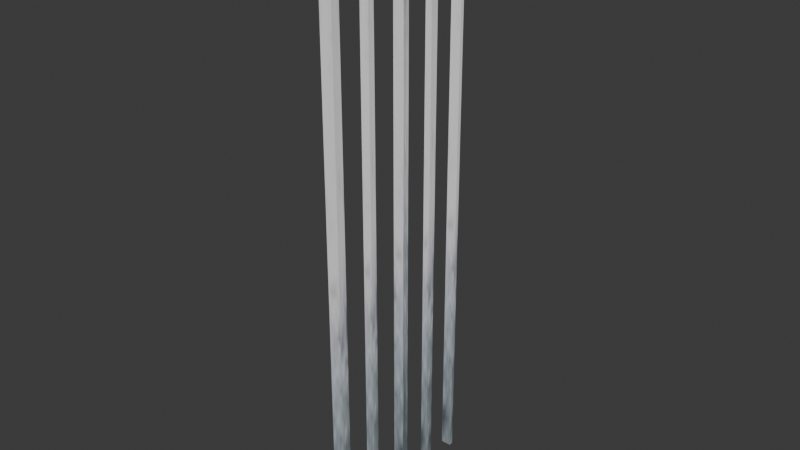 # Source: bankbars.blend  (saved by Blender 4.1.24; exported with 4.5.12 LTS)
import bpy
from mathutils import Matrix  # noqa: F401  (used for matrix-valued properties, if any)

bpy.ops.wm.read_factory_settings(use_empty=True)
scene = bpy.context.scene
scene.name = 'Scene'

# ---- images (referenced by path relative to the original .blend; pixels are not part of the script)
import os
ASSET_DIR = os.environ.get("B2B_ASSET_DIR", "")  # directory of the original .blend (textures are referenced by path, not embedded)
HERE = os.path.dirname(os.path.abspath(__file__))  # packed textures are extracted next to this script under _unpacked/

def load_image(name, relpath, width, height, colorspace="sRGB"):
    """Load a texture the original file referenced (path relative to the .blend, or extracted next to this script)."""
    p = next((c for c in (os.path.join(HERE, relpath), os.path.join(ASSET_DIR, relpath)) if relpath and os.path.exists(c)), "")
    if p:
        img = bpy.data.images.load(p, check_existing=True)
        img.name = name
    else:  # same state as the original file: an image datablock whose file is absent (Cycles renders it pink)
        img = bpy.data.images.new(name, width, height)
        img.source = "FILE"
        img.filepath = "//" + (relpath or name)
    img.colorspace_settings.name = colorspace
    return img
img_iron = load_image('iron', '_unpacked/iron.61638ca7.jpg', 256, 32, 'sRGB')

# ---- materials (node trees are filled in below, after node groups)
mat_material_001 = bpy.data.materials.new('Material.001')
mat_material_001.use_backface_culling = True
mat_material_001.use_transparent_shadow = False

# ---- material node trees
mat_material_001.use_nodes = True; mat_material_001.node_tree.nodes.clear()
_N = mat_material_001.node_tree.nodes; _L = mat_material_001.node_tree.links
n0 = _N.new('ShaderNodeBsdfPrincipled'); n0.name = 'Principled BSDF'; n0.location = (10, 300)
n0.inputs[20].default_value = 0.0
n1 = _N.new('ShaderNodeOutputMaterial'); n1.name = 'Material Output'; n1.location = (300, 300)
n2 = _N.new('ShaderNodeTexImage'); n2.name = 'Image Texture'; n2.location = (-440, 210)
n2.label = 'BASE COLOR'
n2.image = img_iron
_L.new(n0.outputs[0], n1.inputs[0])
_L.new(n2.outputs[0], n0.inputs[0])
n1.is_active_output = True

# ---- world
world_world = bpy.data.worlds.new('World'); scene.world = world_world
world_world.use_nodes = True; world_world.node_tree.nodes.clear()
_N = world_world.node_tree.nodes; _L = world_world.node_tree.links
n0 = _N.new('ShaderNodeOutputWorld'); n0.name = 'World Output'; n0.location = (300, 300)
n1 = _N.new('ShaderNodeBackground'); n1.name = 'Background'; n1.location = (10, 300)
n1.inputs[0].default_value = (0.05088, 0.05088, 0.05088, 1.0)
_L.new(n1.outputs[0], n0.inputs[0])
n0.is_active_output = True
world_world.color = (0.05088, 0.05088, 0.05088)
world_world.use_sun_shadow = False
world_world.sun_shadow_jitter_overblur = 0.0

# ---- meshes
me_cube_001 = bpy.data.meshes.new('Cube.001')
me_cube_001.from_pydata([(-0.007966, 0.004462, 0.8306), (-0.007966, 0.004462, 0.8306), (-0.007966, 0.004462, 0.8306), (-0.007966, 0.004462, -0.009868), (-0.007966, 0.004462, -0.009868), (-0.007966, 0.004462, -0.009868), (-0.007966, -0.005185, 0.8306), (-0.007966, -0.005185, 0.8306), (-0.007966, -0.005185, 0.8306), (-0.007966, -0.005185, -0.009868), (-0.007966, -0.005185, -0.009868), (-0.007966, -0.005185, -0.009868), (0.007966, 0.004462, 0.8306), (0.007966, 0.004462, 0.8306), (0.007966, 0.004462, 0.8306), (0.007966, 0.004462, -0.009868), (0.007966, 0.004462, -0.009868), (0.007966, 0.004462, -0.009868), (0.007966, -0.005185, 0.8306), (0.007966, -0.005185, 0.8306), (0.007966, -0.005185, 0.8306), (0.007966, -0.005185, -0.009868), (0.007966, -0.005185, -0.009868), (0.007966, -0.005185, -0.009868), (0.006315, 0.0618, 0.825), (0.006315, 0.0618, 0.825), (0.006315, 0.0618, 0.825), (0.006315, 0.0618, -0.01542), (0.006315, 0.0618, -0.01542), (0.006315, 0.0618, -0.01542), (0.006315, 0.05051, 0.825), (0.006315, 0.05051, 0.825), (0.006315, 0.05051, 0.825), (0.006315, 0.05051, -0.01542), (0.006315, 0.05051, -0.01542), (0.006315, 0.05051, -0.01542), (-0.003372, 0.0618, 0.825), (-0.003372, 0.0618, 0.825), (-0.003372, 0.0618, 0.825), (-0.003372, 0.0618, -0.01542), (-0.003372, 0.0618, -0.01542), (-0.003372, 0.0618, -0.01542), (-0.003372, 0.05051, 0.825), (-0.003372, 0.05051, 0.825), (-0.003372, 0.05051, 0.825), (-0.003372, 0.05051, -0.01542), (-0.003372, 0.05051, -0.01542), (-0.003372, 0.05051, -0.01542), (0.006447, -0.05651, 0.8306), (0.006447, -0.05651, 0.8306), (0.006447, -0.05651, 0.8306), (0.006447, -0.05651, -0.009868), (0.006447, -0.05651, -0.009868), (0.006447, -0.05651, -0.009868), (0.006447, -0.06603, 0.8306), (0.006447, -0.06603, 0.8306), (0.006447, -0.06603, 0.8306), (0.006447, -0.06603, -0.009868), (0.006447, -0.06603, -0.009868), (0.006447, -0.06603, -0.009868), (-0.006447, -0.05651, 0.8306), (-0.006447, -0.05651, 0.8306), (-0.006447, -0.05651, 0.8306), (-0.006447, -0.05651, -0.009868), (-0.006447, -0.05651, -0.009868), (-0.006447, -0.05651, -0.009868), (-0.006447, -0.06603, 0.8306), (-0.006447, -0.06603, 0.8306), (-0.006447, -0.06603, 0.8306), (-0.006447, -0.06603, -0.009868), (-0.006447, -0.06603, -0.009868), (-0.006447, -0.06603, -0.009868), (0.00895, -0.1166, 0.8306), (0.00895, -0.1166, 0.8306), (0.00895, -0.1166, 0.8306), (0.00895, -0.1166, -0.009868), (0.00895, -0.1166, -0.009868), (0.00895, -0.1166, -0.009868), (0.00895, -0.1293, 0.8306), (0.00895, -0.1293, 0.8306), (0.00895, -0.1293, 0.8306), (0.00895, -0.1293, -0.009868), (0.00895, -0.1293, -0.009868), (0.00895, -0.1293, -0.009868), (-0.00895, -0.1166, 0.8306), (-0.00895, -0.1166, 0.8306), (-0.00895, -0.1166, 0.8306), (-0.00895, -0.1166, -0.009868), (-0.00895, -0.1166, -0.009868), (-0.00895, -0.1166, -0.009868), (-0.00895, -0.1293, 0.8306), (-0.00895, -0.1293, 0.8306), (-0.00895, -0.1293, 0.8306), (-0.00895, -0.1293, -0.009868), (-0.00895, -0.1293, -0.009868), (-0.00895, -0.1293, -0.009868), (0.007588, 0.113, 0.8306), (0.007588, 0.113, 0.8306), (0.007588, 0.113, 0.8306), (0.007588, 0.113, -0.009868), (0.007588, 0.113, -0.009868), (0.007588, 0.113, -0.009868), (0.007588, 0.1073, 0.8306), (0.007588, 0.1073, 0.8306), (0.007588, 0.1073, 0.8306), (0.007588, 0.1073, -0.009868), (0.007588, 0.1073, -0.009868), (0.007588, 0.1073, -0.009868), (-0.007588, 0.113, 0.8306), (-0.007588, 0.113, 0.8306), (-0.007588, 0.113, 0.8306), (-0.007588, 0.1248, -0.009868), (-0.007588, 0.1248, -0.009868), (-0.007588, 0.1248, -0.009868), (-0.007588, 0.1073, 0.8306), (-0.007588, 0.1073, 0.8306), (-0.007588, 0.1073, 0.8306), (-0.007588, 0.1073, -0.009868), (-0.007588, 0.1073, -0.009868), (-0.007588, 0.1073, -0.009868)], [], [(1, 13, 19), (1, 19, 7), (9, 6, 18), (9, 18, 21), (23, 20, 14), (23, 14, 17), (16, 4, 10), (16, 10, 22), (5, 2, 8), (5, 8, 11), (15, 12, 0), (15, 0, 3), (25, 37, 43), (25, 43, 31), (33, 30, 42), (33, 42, 45), (47, 44, 38), (47, 38, 41), (40, 28, 34), (40, 34, 46), (29, 26, 32), (29, 32, 35), (39, 36, 24), (39, 24, 27), (49, 61, 67), (49, 67, 55), (57, 54, 66), (57, 66, 69), (71, 68, 62), (71, 62, 65), (64, 52, 58), (64, 58, 70), (53, 50, 56), (53, 56, 59), (63, 60, 48), (63, 48, 51), (73, 85, 91), (73, 91, 79), (81, 78, 90), (81, 90, 93), (95, 92, 86), (95, 86, 89), (88, 76, 82), (88, 82, 94), (77, 74, 80), (77, 80, 83), (87, 84, 72), (87, 72, 75), (96, 108, 115), (96, 115, 103), (105, 102, 114), (105, 114, 117), (119, 116, 110), (119, 110, 113), (111, 99, 106), (111, 106, 118), (101, 98, 104), (101, 104, 107), (112, 109, 97), (112, 97, 100)])
me_cube_001.polygons.foreach_set('use_smooth', [0, 0, 0, 0, 0, 0, 0, 0, 0, 0, 0, 0, 0, 0, 0, 0, 0, 0, 0, 0, 0, 0, 0, 0, 0, 0, 0, 0, 0, 0, 0, 0, 0, 0, 0, 0, 0, 0, 0, 0, 0, 0, 0, 0, 0, 0, 0, 0, 0, 0, 0, 0, 0, 0, 0, 0, 0, 0, 1, 1])
_uv = me_cube_001.uv_layers.new(name='UVMap')
_uv.uv.foreach_set('vector', [0.625, 0.5, 0.875, 0.5, 0.875, 0.75, 0.625, 0.5, 0.875, 0.75, 0.625, 0.75, 0.375, 0.75, 0.625, 0.75, 0.625, 1.0, 0.375, 0.75, 0.625, 1.0, 0.375, 1.0, 0.375, 0.0, 0.625, 0.0, 0.625, 0.25, 0.375, 0.0, 0.625, 0.25, 0.375, 0.25, 0.125, 0.5, 0.375, 0.5, 0.375, 0.75, 0.125, 0.5, 0.375, 0.75, 0.125, 0.75, 0.375, 0.5, 0.625, 0.5, 0.625, 0.75, 0.375, 0.5, 0.625, 0.75, 0.375, 0.75, 0.375, 0.25, 0.625, 0.25, 0.625, 0.5, 0.375, 0.25, 0.625, 0.5, 0.375, 0.5, 0.625, 0.5, 0.875, 0.5, 0.875, 0.75, 0.625, 0.5, 0.875, 0.75, 0.625, 0.75, 0.375, 0.75, 0.625, 0.75, 0.625, 1.0, 0.375, 0.75, 0.625, 1.0, 0.375, 1.0, 0.375, 0.0, 0.625, 0.0, 0.625, 0.25, 0.375, 0.0, 0.625, 0.25, 0.375, 0.25, 0.125, 0.5, 0.375, 0.5, 0.375, 0.75, 0.125, 0.5, 0.375, 0.75, 0.125, 0.75, 0.375, 0.5, 0.625, 0.5, 0.625, 0.75, 0.375, 0.5, 0.625, 0.75, 0.375, 0.75, 0.375, 0.25, 0.625, 0.25, 0.625, 0.5, 0.375, 0.25, 0.625, 0.5, 0.375, 0.5, 0.625, 0.5, 0.875, 0.5, 0.875, 0.75, 0.625, 0.5, 0.875, 0.75, 0.625, 0.75, 0.375, 0.75, 0.625, 0.75, 0.625, 1.0, 0.375, 0.75, 0.625, 1.0, 0.375, 1.0, 0.375, 0.0, 0.625, 0.0, 0.625, 0.25, 0.375, 0.0, 0.625, 0.25, 0.375, 0.25, 0.125, 0.5, 0.375, 0.5, 0.375, 0.75, 0.125, 0.5, 0.375, 0.75, 0.125, 0.75, 0.375, 0.5, 0.625, 0.5, 0.625, 0.75, 0.375, 0.5, 0.625, 0.75, 0.375, 0.75, 0.375, 0.25, 0.625, 0.25, 0.625, 0.5, 0.375, 0.25, 0.625, 0.5, 0.375, 0.5, 0.625, 0.5, 0.875, 0.5, 0.875, 0.75, 0.625, 0.5, 0.875, 0.75, 0.625, 0.75, 0.375, 0.75, 0.625, 0.75, 0.625, 1.0, 0.375, 0.75, 0.625, 1.0, 0.375, 1.0, 0.375, 0.0, 0.625, 0.0, 0.625, 0.25, 0.375, 0.0, 0.625, 0.25, 0.375, 0.25, 0.125, 0.5, 0.375, 0.5, 0.375, 0.75, 0.125, 0.5, 0.375, 0.75, 0.125, 0.75, 0.375, 0.5, 0.625, 0.5, 0.625, 0.75, 0.375, 0.5, 0.625, 0.75, 0.375, 0.75, 0.375, 0.25, 0.625, 0.25, 0.625, 0.5, 0.375, 0.25, 0.625, 0.5, 0.375, 0.5, 0.625, 0.5, 0.875, 0.5, 0.875, 0.75, 0.625, 0.5, 0.875, 0.75, 0.625, 0.75, 0.375, 0.75, 0.625, 0.75, 0.625, 1.0, 0.375, 0.75, 0.625, 1.0, 0.375, 1.0, 0.375, 0.0, 0.625, 0.0, 0.625, 0.25, 0.375, 0.0, 0.625, 0.25, 0.375, 0.25, 0.125, 0.5, 0.375, 0.5, 0.375, 0.75, 0.125, 0.5, 0.375, 0.75, 0.125, 0.75, 0.375, 0.5, 0.625, 0.5, 0.625, 0.75, 0.375, 0.5, 0.625, 0.75, 0.375, 0.75, 0.375, 0.25, 0.625, 0.25, 0.625, 0.5, 0.375, 0.25, 0.625, 0.5, 0.375, 0.5])
me_cube_001.materials.append(mat_material_001)
me_cube_001.update()
me_cube_001.normals_split_custom_set([tuple(v) for v in zip(*[iter([0.0, 0.0, -1.0, 0.0, 0.0, -1.0, 0.0, 0.0, -1.0, 0.0, 0.0, -1.0, 0.0, 0.0, -1.0, 0.0, 0.0, -1.0, 0.0, 1.0, 0.0, 0.0, 1.0, 0.0, 0.0, 1.0, 0.0, 0.0, 1.0, 0.0, 0.0, 1.0, 0.0, 0.0, 1.0, 0.0, -1.0, 0.0, 0.0, -1.0, 0.0, 0.0, -1.0, 0.0, 0.0, -1.0, 0.0, 0.0, -1.0, 0.0, 0.0, -1.0, 0.0, 0.0, 0.0, 0.0, 1.0, 0.0, 0.0, 1.0, 0.0, 0.0, 1.0, 0.0, 0.0, 1.0, 0.0, 0.0, 1.0, 0.0, 0.0, 1.0, 1.0, 0.0, 0.0, 1.0, 0.0, 0.0, 1.0, 0.0, 0.0, 1.0, 0.0, 0.0, 1.0, 0.0, 0.0, 1.0, 0.0, 0.0, 0.0, -1.0, 0.0, 0.0, -1.0, 0.0, 0.0, -1.0, 0.0, 0.0, -1.0, 0.0, 0.0, -1.0, 0.0, 0.0, -1.0, 0.0, 0.0, 0.0, 1.0, 0.0, 0.0, 1.0, 0.0, 0.0, 1.0, 0.0, 0.0, 1.0, 0.0, 0.0, 1.0, 0.0, 0.0, 1.0, 0.0, -1.0, 0.0, 0.0, -1.0, 0.0, 0.0, -1.0, 0.0, 0.0, -1.0, 0.0, 0.0, -1.0, 0.0, 0.0, -1.0, 0.0, -1.0, 0.0, 0.0, -1.0, 0.0, 0.0, -1.0, 0.0, 0.0, -1.0, 0.0, 0.0, -1.0, 0.0, 0.0, -1.0, 0.0, 0.0, 0.0, 0.0, -1.0, 0.0, 0.0, -1.0, 0.0, 0.0, -1.0, 0.0, 0.0, -1.0, 0.0, 0.0, -1.0, 0.0, 0.0, -1.0, 1.0, 0.0, 0.0, 1.0, 0.0, 0.0, 1.0, 0.0, 0.0, 1.0, 0.0, 0.0, 1.0, 0.0, 0.0, 1.0, 0.0, 0.0, 0.0, 1.0, 0.0, 0.0, 1.0, 0.0, 0.0, 1.0, 0.0, 0.0, 1.0, 0.0, 0.0, 1.0, 0.0, 0.0, 1.0, 0.0, 0.0, 0.0, 1.0, 0.0, 0.0, 1.0, 0.0, 0.0, 1.0, 0.0, 0.0, 1.0, 0.0, 0.0, 1.0, 0.0, 0.0, 1.0, 0.0, -1.0, 0.0, 0.0, -1.0, 0.0, 0.0, -1.0, 0.0, 0.0, -1.0, 0.0, 0.0, -1.0, 0.0, 0.0, -1.0, 0.0, -1.0, 0.0, 0.0, -1.0, 0.0, 0.0, -1.0, 0.0, 0.0, -1.0, 0.0, 0.0, -1.0, 0.0, 0.0, -1.0, 0.0, 0.0, 0.0, 0.0, -1.0, 0.0, 0.0, -1.0, 0.0, 0.0, -1.0, 0.0, 0.0, -1.0, 0.0, 0.0, -1.0, 0.0, 0.0, -1.0, 1.0, 0.0, 0.0, 1.0, 0.0, 0.0, 1.0, 0.0, 0.0, 1.0, 0.0, 0.0, 1.0, 0.0, 0.0, 1.0, 0.0, 0.0, 0.0, 1.0, 0.0, 0.0, 1.0, 0.0, 0.0, 1.0, 0.0, 0.0, 1.0, 0.0, 0.0, 1.0, 0.0, 0.0, 1.0, 0.0, 0.0, 0.0, 1.0, 0.0, 0.0, 1.0, 0.0, 0.0, 1.0, 0.0, 0.0, 1.0, 0.0, 0.0, 1.0, 0.0, 0.0, 1.0, 0.0, -1.0, 0.0, 0.0, -1.0, 0.0, 0.0, -1.0, 0.0, 0.0, -1.0, 0.0, 0.0, -1.0, 0.0, 0.0, -1.0, 0.0, -1.0, 0.0, 0.0, -1.0, 0.0, 0.0, -1.0, 0.0, 0.0, -1.0, 0.0, 0.0, -1.0, 0.0, 0.0, -1.0, 0.0, 0.0, 0.0, 0.0, -1.0, 0.0, 0.0, -1.0, 0.0, 0.0, -1.0, 0.0, 0.0, -1.0, 0.0, 0.0, -1.0, 0.0, 0.0, -1.0, 1.0, 0.0, 0.0, 1.0, 0.0, 0.0, 1.0, 0.0, 0.0, 1.0, 0.0, 0.0, 1.0, 0.0, 0.0, 1.0, 0.0, 0.0, 0.0, 1.0, 0.0, 0.0, 1.0, 0.0, 0.0, 1.0, 0.0, 0.0, 1.0, 0.0, 0.0, 1.0, 0.0, 0.0, 1.0, 0.0, 0.0, 0.0, 1.0, 0.0, 0.0, 1.0, 0.0, 0.0, 1.0, 0.0, 0.0, 1.0, 0.0, 0.0, 1.0, 0.0, 0.0, 1.0, 0.0, -1.0, 0.0, 0.0, -1.0, 0.0, 0.0, -1.0, 0.0, 0.0, -1.0, 0.0, 0.0, -1.0, 0.0, 0.0, -1.0, 0.0, -1.0, 0.0, 0.0, -1.0, 0.0, 0.0, -1.0, 0.0, 0.0, -1.0, 0.0, 0.0, -1.0, 0.0, 0.0, -1.0, 0.0, 0.0, -8.358e-08, 0.0, -1.0, -8.358e-08, 0.0, -1.0, -8.358e-08, 0.0, -1.0, 0.0, 0.0, -1.0, 0.0, 0.0, -1.0, 0.0, 0.0, -1.0, 1.0, 0.0, 0.0, 1.0, 0.0, 0.0, 1.0, 0.0, 0.0, 1.0, 0.0, 0.0, 1.0, 0.0, 0.0, 1.0, 0.0, 0.0, 0.362, 0.9322, 0.006497, 0.3619, 0.9322, 0.006509, 0.3619, 0.9322, 0.006522, 0.362, 0.9322, 0.006497, 0.3619, 0.9322, 0.006522, 0.3619, 0.9322, 0.006495])] * 3)])

# ---- objects
ob_cube = bpy.data.objects.new('Cube', me_cube_001)

# ---- transforms, parenting, visibility, modifiers, constraints
ob_cube.location = (0.0, 0.0, 0.0)
ob_cube.rotation_mode = 'QUATERNION'
ob_cube.rotation_quaternion = (1.0, 0.0, 0.0, 0.0)

# ---- collection membership
scene.collection.objects.link(ob_cube)

# ---- scene / render settings (as saved in the file)
scene.frame_start = 1; scene.frame_end = 250; scene.frame_set(1)
scene.render.engine = 'BLENDER_EEVEE_NEXT'
scene.cycles.sampling_pattern = 'TABULATED_SOBOL'
scene.eevee.ray_tracing_options.trace_max_roughness = 0.0
bpy.context.view_layer.update()

# ---- added for rendering (the .blend has no active camera and no usable light): camera, sun
cam_auto = bpy.data.cameras.new('AutoCamera')
cam_auto.lens = 50.0
cam_auto.sensor_width = 36.0
cam_auto.clip_end = 1000.0
ob_auto_camera = bpy.data.objects.new('AutoCamera', cam_auto)
scene.collection.objects.link(ob_auto_camera)
ob_auto_camera.location = (0.817432, -0.983162, 1.06153)
ob_auto_camera.rotation_euler = (1.09748, -7.21219e-08, 0.694738)
scene.camera = ob_auto_camera
light_auto_sun = bpy.data.lights.new('AutoSun', 'SUN')
light_auto_sun.energy = 3.0
light_auto_sun.angle = 0.0523599
ob_auto_sun = bpy.data.objects.new('AutoSun', light_auto_sun)
scene.collection.objects.link(ob_auto_sun)
ob_auto_sun.rotation_euler = (0.872665, 0.174533, 0.523599)
bpy.context.view_layer.update()
